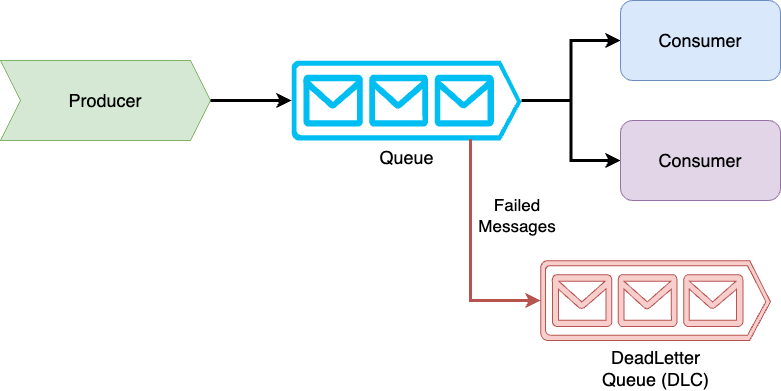

The diagram above was exported from draw.io. Its source (the exported page's mxGraphModel, read from the mxfile embedded in the PNG):
<mxGraphModel dx="1114" dy="999" grid="1" gridSize="10" guides="1" tooltips="1" connect="1" arrows="1" fold="1" page="1" pageScale="1" pageWidth="1000" pageHeight="700" math="0" shadow="0">
  <root>
    <mxCell id="0" />
    <mxCell id="1" parent="0" />
    <mxCell id="3v7p1xkzLCsbLRHDyOhq-6" style="edgeStyle=orthogonalEdgeStyle;rounded=0;orthogonalLoop=1;jettySize=auto;html=1;entryX=0;entryY=0.5;entryDx=0;entryDy=0;strokeWidth=3;" edge="1" parent="1" source="3v7p1xkzLCsbLRHDyOhq-2" target="3v7p1xkzLCsbLRHDyOhq-5">
      <mxGeometry relative="1" as="geometry" />
    </mxCell>
    <mxCell id="3v7p1xkzLCsbLRHDyOhq-16" style="edgeStyle=orthogonalEdgeStyle;rounded=0;orthogonalLoop=1;jettySize=auto;html=1;strokeWidth=3;" edge="1" parent="1" source="3v7p1xkzLCsbLRHDyOhq-2" target="3v7p1xkzLCsbLRHDyOhq-15">
      <mxGeometry relative="1" as="geometry" />
    </mxCell>
    <mxCell id="3v7p1xkzLCsbLRHDyOhq-2" value="&lt;font style=&quot;font-size: 18px;&quot;&gt;Queue&lt;/font&gt;" style="verticalLabelPosition=bottom;html=1;verticalAlign=top;align=center;strokeColor=none;fillColor=#00BEF2;shape=mxgraph.azure.queue_generic;pointerEvents=1;" vertex="1" parent="1">
      <mxGeometry x="331" y="170" width="230" height="80" as="geometry" />
    </mxCell>
    <mxCell id="3v7p1xkzLCsbLRHDyOhq-3" value="&lt;font style=&quot;font-size: 18px;&quot;&gt;Producer&lt;/font&gt;" style="shape=step;perimeter=stepPerimeter;whiteSpace=wrap;html=1;fixedSize=1;fillColor=#d5e8d4;strokeColor=#82b366;" vertex="1" parent="1">
      <mxGeometry x="40" y="170" width="210" height="80" as="geometry" />
    </mxCell>
    <mxCell id="3v7p1xkzLCsbLRHDyOhq-4" style="edgeStyle=orthogonalEdgeStyle;rounded=0;orthogonalLoop=1;jettySize=auto;html=1;entryX=0;entryY=0.5;entryDx=0;entryDy=0;entryPerimeter=0;strokeWidth=3;" edge="1" parent="1" source="3v7p1xkzLCsbLRHDyOhq-3" target="3v7p1xkzLCsbLRHDyOhq-2">
      <mxGeometry relative="1" as="geometry" />
    </mxCell>
    <mxCell id="3v7p1xkzLCsbLRHDyOhq-5" value="&lt;font style=&quot;font-size: 18px;&quot;&gt;Consumer&lt;/font&gt;" style="rounded=1;whiteSpace=wrap;html=1;fillColor=#dae8fc;strokeColor=#6c8ebf;" vertex="1" parent="1">
      <mxGeometry x="660" y="110" width="160" height="80" as="geometry" />
    </mxCell>
    <mxCell id="3v7p1xkzLCsbLRHDyOhq-7" value="&lt;font style=&quot;font-size: 18px;&quot;&gt;DeadLetter&lt;/font&gt;&lt;div&gt;&lt;font style=&quot;font-size: 18px;&quot;&gt;Queue (DLC)&lt;/font&gt;&lt;/div&gt;" style="verticalLabelPosition=bottom;html=1;verticalAlign=top;align=center;strokeColor=#b85450;fillColor=#f8cecc;shape=mxgraph.azure.queue_generic;pointerEvents=1;" vertex="1" parent="1">
      <mxGeometry x="580" y="370" width="230" height="80" as="geometry" />
    </mxCell>
    <mxCell id="3v7p1xkzLCsbLRHDyOhq-8" style="edgeStyle=orthogonalEdgeStyle;rounded=0;orthogonalLoop=1;jettySize=auto;html=1;entryX=0;entryY=0.5;entryDx=0;entryDy=0;entryPerimeter=0;exitX=0.778;exitY=0.981;exitDx=0;exitDy=0;exitPerimeter=0;strokeWidth=3;fillColor=#f8cecc;strokeColor=#b85450;" edge="1" parent="1" source="3v7p1xkzLCsbLRHDyOhq-2" target="3v7p1xkzLCsbLRHDyOhq-7">
      <mxGeometry relative="1" as="geometry">
        <Array as="points">
          <mxPoint x="509" y="310" />
          <mxPoint x="510" y="310" />
          <mxPoint x="510" y="410" />
        </Array>
      </mxGeometry>
    </mxCell>
    <mxCell id="3v7p1xkzLCsbLRHDyOhq-14" value="&lt;font style=&quot;font-size: 17px;&quot;&gt;Failed Messages&lt;/font&gt;" style="text;html=1;align=center;verticalAlign=middle;whiteSpace=wrap;rounded=0;" vertex="1" parent="1">
      <mxGeometry x="527" y="310" width="60" height="30" as="geometry" />
    </mxCell>
    <mxCell id="3v7p1xkzLCsbLRHDyOhq-15" value="&lt;font style=&quot;font-size: 18px;&quot;&gt;Consumer&lt;/font&gt;" style="rounded=1;whiteSpace=wrap;html=1;fillColor=#e1d5e7;strokeColor=#9673a6;" vertex="1" parent="1">
      <mxGeometry x="660" y="230" width="160" height="80" as="geometry" />
    </mxCell>
  </root>
</mxGraphModel>